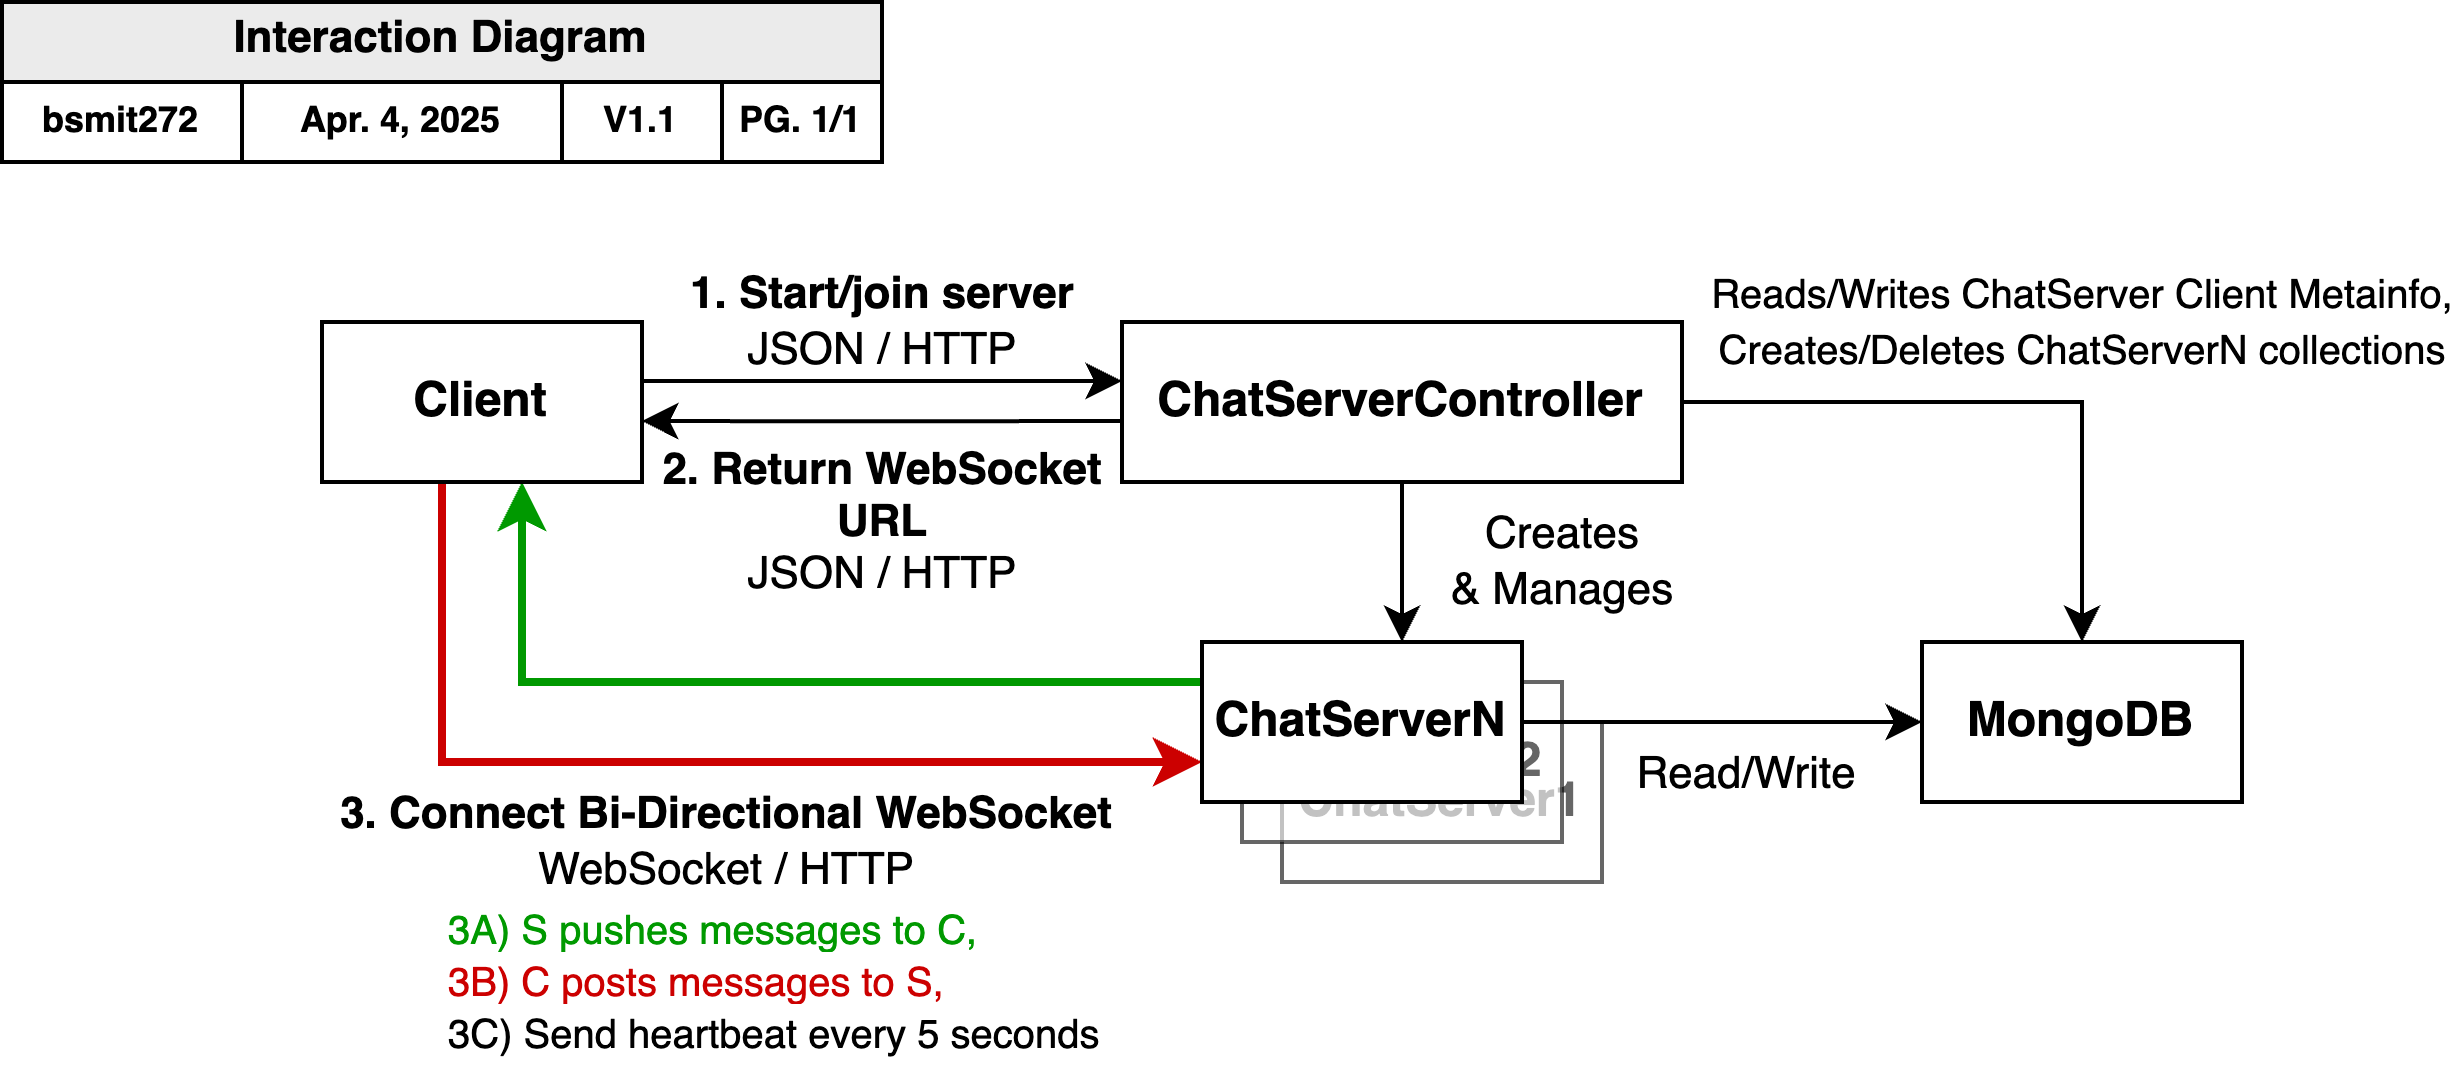

The diagram above was exported from draw.io. Its source (the exported page's mxGraphModel, read from the mxfile embedded in the PNG):
<mxGraphModel dx="830" dy="543" grid="1" gridSize="10" guides="1" tooltips="1" connect="1" arrows="1" fold="1" page="1" pageScale="1" pageWidth="1600" pageHeight="900" math="0" shadow="0">
  <root>
    <mxCell id="0" />
    <mxCell id="1" value="meta" style="" parent="0" />
    <mxCell id="voXpTZCkUfb73PYP0Lf0-6" value="&lt;b style=&quot;&quot;&gt;&lt;font style=&quot;font-size: 11px;&quot;&gt;Interaction Diagram&lt;/font&gt;&lt;/b&gt;" style="rounded=0;whiteSpace=wrap;html=1;fillColor=#EBEBEB;spacingBottom=2;" parent="1" vertex="1">
      <mxGeometry width="220" height="20" as="geometry" />
    </mxCell>
    <mxCell id="voXpTZCkUfb73PYP0Lf0-7" value="&lt;b&gt;&lt;font style=&quot;font-size: 9px;&quot;&gt;bsmit272&lt;/font&gt;&lt;/b&gt;" style="rounded=0;whiteSpace=wrap;html=1;spacingBottom=2;" parent="1" vertex="1">
      <mxGeometry y="20" width="60" height="20" as="geometry" />
    </mxCell>
    <mxCell id="voXpTZCkUfb73PYP0Lf0-8" value="&lt;b style=&quot;&quot;&gt;&lt;font style=&quot;font-size: 9px;&quot;&gt;Apr. 4, 2025&lt;/font&gt;&lt;/b&gt;" style="rounded=0;whiteSpace=wrap;html=1;spacingBottom=2;" parent="1" vertex="1">
      <mxGeometry x="60" y="20" width="80" height="20" as="geometry" />
    </mxCell>
    <mxCell id="voXpTZCkUfb73PYP0Lf0-9" value="&lt;b style=&quot;&quot;&gt;&lt;font style=&quot;font-size: 9px;&quot;&gt;V1.1&lt;/font&gt;&lt;/b&gt;" style="rounded=0;whiteSpace=wrap;html=1;spacingBottom=2;" parent="1" vertex="1">
      <mxGeometry x="140" y="20" width="40" height="20" as="geometry" />
    </mxCell>
    <mxCell id="voXpTZCkUfb73PYP0Lf0-10" value="&lt;b style=&quot;&quot;&gt;&lt;font style=&quot;font-size: 9px;&quot;&gt;PG. 1/1&lt;/font&gt;&lt;/b&gt;" style="rounded=0;whiteSpace=wrap;html=1;spacingBottom=2;" parent="1" vertex="1">
      <mxGeometry x="180" y="20" width="40" height="20" as="geometry" />
    </mxCell>
    <mxCell id="voXpTZCkUfb73PYP0Lf0-11" value="base" style="" parent="0" />
    <mxCell id="hdUJZ6KqFBFVXrBddTe7-1" value="&lt;div style=&quot;line-height: 110%;&quot;&gt;&lt;div&gt;&lt;font style=&quot;color: rgb(0, 153, 0); font-size: 10px; line-height: 110%;&quot;&gt;&lt;font style=&quot;color: rgb(0, 153, 0);&quot;&gt;3A) S pushes&amp;nbsp;&lt;span style=&quot;background-color: light-dark(#ffffff, var(--ge-dark-color, #121212));&quot;&gt;messages to C&lt;/span&gt;&lt;/font&gt;&lt;span style=&quot;background-color: light-dark(#ffffff, var(--ge-dark-color, #121212));&quot;&gt;&lt;font style=&quot;color: light-dark(rgb(0, 153, 0), rgb(255, 255, 255));&quot;&gt;,&lt;/font&gt;&lt;/span&gt;&lt;/font&gt;&lt;/div&gt;&lt;div&gt;&lt;span style=&quot;background-color: light-dark(#ffffff, var(--ge-dark-color, #121212));&quot;&gt;&lt;font style=&quot;color: light-dark(rgb(204, 0, 0), rgb(255, 255, 255)); font-size: 10px; line-height: 110%;&quot;&gt;3B) C posts messages to S,&lt;/font&gt;&lt;/span&gt;&lt;/div&gt;&lt;div&gt;&lt;span style=&quot;background-color: light-dark(#ffffff, var(--ge-dark-color, #121212));&quot;&gt;&lt;font style=&quot;color: light-dark(rgb(0, 0, 0), rgb(255, 255, 255)); font-size: 10px; line-height: 110%;&quot;&gt;3C) Send heartbeat every 5 seconds&lt;/font&gt;&lt;/span&gt;&lt;/div&gt;&lt;/div&gt;" style="text;html=1;align=left;verticalAlign=middle;resizable=0;points=[];autosize=1;strokeColor=none;fillColor=none;" vertex="1" parent="voXpTZCkUfb73PYP0Lf0-11">
      <mxGeometry x="110" y="220" width="190" height="50" as="geometry" />
    </mxCell>
    <mxCell id="voXpTZCkUfb73PYP0Lf0-16" style="edgeStyle=orthogonalEdgeStyle;rounded=0;orthogonalLoop=1;jettySize=auto;html=1;" parent="voXpTZCkUfb73PYP0Lf0-11" edge="1">
      <mxGeometry relative="1" as="geometry">
        <mxPoint x="160" y="94.76" as="sourcePoint" />
        <mxPoint x="280" y="94.76" as="targetPoint" />
      </mxGeometry>
    </mxCell>
    <mxCell id="voXpTZCkUfb73PYP0Lf0-17" value="&lt;b&gt;1. Start/join server&lt;/b&gt;&lt;div&gt;JSON / HTTP&lt;/div&gt;" style="edgeLabel;html=1;align=center;verticalAlign=middle;resizable=0;points=[];" parent="voXpTZCkUfb73PYP0Lf0-16" vertex="1" connectable="0">
      <mxGeometry x="-0.1071" relative="1" as="geometry">
        <mxPoint x="6" y="-15" as="offset" />
      </mxGeometry>
    </mxCell>
    <mxCell id="6n0vlLx7EbgfRCzlgPs_-2" style="edgeStyle=orthogonalEdgeStyle;rounded=0;orthogonalLoop=1;jettySize=auto;html=1;strokeColor=#009900;startArrow=classic;startFill=1;endArrow=none;strokeWidth=2;" edge="1" parent="voXpTZCkUfb73PYP0Lf0-11" source="voXpTZCkUfb73PYP0Lf0-14" target="voXpTZCkUfb73PYP0Lf0-23">
      <mxGeometry relative="1" as="geometry">
        <Array as="points">
          <mxPoint x="130" y="170" />
        </Array>
      </mxGeometry>
    </mxCell>
    <mxCell id="6n0vlLx7EbgfRCzlgPs_-3" value="&lt;b&gt;3. Connect Bi-Directional WebSocket&lt;/b&gt;&lt;div&gt;WebSocket / HTTP&lt;/div&gt;" style="edgeLabel;html=1;align=center;verticalAlign=middle;resizable=0;points=[];" vertex="1" connectable="0" parent="6n0vlLx7EbgfRCzlgPs_-2">
      <mxGeometry x="-0.1436" y="-1" relative="1" as="geometry">
        <mxPoint x="6" y="39" as="offset" />
      </mxGeometry>
    </mxCell>
    <mxCell id="6n0vlLx7EbgfRCzlgPs_-4" style="edgeStyle=orthogonalEdgeStyle;rounded=0;orthogonalLoop=1;jettySize=auto;html=1;startArrow=none;startFill=0;strokeColor=#CC0000;strokeWidth=2;" edge="1" parent="voXpTZCkUfb73PYP0Lf0-11" source="voXpTZCkUfb73PYP0Lf0-14" target="voXpTZCkUfb73PYP0Lf0-23">
      <mxGeometry relative="1" as="geometry">
        <Array as="points">
          <mxPoint x="110" y="190" />
        </Array>
      </mxGeometry>
    </mxCell>
    <mxCell id="voXpTZCkUfb73PYP0Lf0-14" value="&lt;b&gt;Client&lt;/b&gt;" style="rounded=0;whiteSpace=wrap;html=1;" parent="voXpTZCkUfb73PYP0Lf0-11" vertex="1">
      <mxGeometry x="80" y="80" width="80" height="40" as="geometry" />
    </mxCell>
    <mxCell id="voXpTZCkUfb73PYP0Lf0-24" style="edgeStyle=orthogonalEdgeStyle;rounded=0;orthogonalLoop=1;jettySize=auto;html=1;" parent="voXpTZCkUfb73PYP0Lf0-11" target="voXpTZCkUfb73PYP0Lf0-23" edge="1">
      <mxGeometry relative="1" as="geometry">
        <Array as="points">
          <mxPoint x="350" y="150" />
          <mxPoint x="350" y="150" />
        </Array>
        <mxPoint x="350" y="120" as="sourcePoint" />
      </mxGeometry>
    </mxCell>
    <mxCell id="voXpTZCkUfb73PYP0Lf0-25" value="Creates&lt;div&gt;&amp;amp; Manages&lt;/div&gt;" style="edgeLabel;html=1;align=center;verticalAlign=middle;resizable=0;points=[];" parent="voXpTZCkUfb73PYP0Lf0-24" vertex="1" connectable="0">
      <mxGeometry x="-0.2222" relative="1" as="geometry">
        <mxPoint x="40" y="4" as="offset" />
      </mxGeometry>
    </mxCell>
    <mxCell id="voXpTZCkUfb73PYP0Lf0-33" style="edgeStyle=orthogonalEdgeStyle;rounded=0;orthogonalLoop=1;jettySize=auto;html=1;" parent="voXpTZCkUfb73PYP0Lf0-11" edge="1">
      <mxGeometry relative="1" as="geometry">
        <mxPoint x="280" y="104.76" as="sourcePoint" />
        <mxPoint x="160" y="104.76" as="targetPoint" />
        <Array as="points">
          <mxPoint x="220" y="104.76" />
          <mxPoint x="220" y="104.76" />
        </Array>
      </mxGeometry>
    </mxCell>
    <mxCell id="voXpTZCkUfb73PYP0Lf0-34" value="&lt;b&gt;2. Return WebSocket&lt;/b&gt;&lt;div&gt;&lt;b&gt;URL&lt;/b&gt;&lt;div&gt;JSON / HTTP&lt;/div&gt;&lt;/div&gt;" style="edgeLabel;html=1;align=center;verticalAlign=middle;resizable=0;points=[];" parent="voXpTZCkUfb73PYP0Lf0-33" vertex="1" connectable="0">
      <mxGeometry x="0.0897" y="1" relative="1" as="geometry">
        <mxPoint x="5" y="24" as="offset" />
      </mxGeometry>
    </mxCell>
    <mxCell id="ZDT2kUS3tcSiXAuCT0_a-4" style="edgeStyle=orthogonalEdgeStyle;rounded=0;orthogonalLoop=1;jettySize=auto;html=1;" parent="voXpTZCkUfb73PYP0Lf0-11" source="voXpTZCkUfb73PYP0Lf0-15" target="ZDT2kUS3tcSiXAuCT0_a-1" edge="1">
      <mxGeometry relative="1" as="geometry" />
    </mxCell>
    <mxCell id="Ep4kCMPA-fvZETJXumpr-1" value="&lt;font style=&quot;font-size: 10px;&quot;&gt;Reads/Writes ChatServer Client Metainfo,&lt;/font&gt;&lt;div&gt;&lt;font style=&quot;font-size: 10px;&quot;&gt;Creates/Deletes ChatServerN collections&lt;/font&gt;&lt;/div&gt;" style="edgeLabel;html=1;align=center;verticalAlign=middle;resizable=0;points=[];" parent="ZDT2kUS3tcSiXAuCT0_a-4" vertex="1" connectable="0">
      <mxGeometry x="-0.5042" y="-1" relative="1" as="geometry">
        <mxPoint x="60" y="-21" as="offset" />
      </mxGeometry>
    </mxCell>
    <mxCell id="voXpTZCkUfb73PYP0Lf0-15" value="&lt;b&gt;ChatServerController&lt;/b&gt;" style="rounded=0;whiteSpace=wrap;html=1;" parent="voXpTZCkUfb73PYP0Lf0-11" vertex="1">
      <mxGeometry x="280" y="80" width="140" height="40" as="geometry" />
    </mxCell>
    <mxCell id="voXpTZCkUfb73PYP0Lf0-20" value="&lt;b&gt;ChatServer1&lt;/b&gt;" style="rounded=0;whiteSpace=wrap;html=1;textOpacity=60;opacity=60;" parent="voXpTZCkUfb73PYP0Lf0-11" vertex="1">
      <mxGeometry x="320" y="180" width="80" height="40" as="geometry" />
    </mxCell>
    <mxCell id="voXpTZCkUfb73PYP0Lf0-22" value="&lt;b&gt;ChatServer2&lt;/b&gt;" style="rounded=0;whiteSpace=wrap;html=1;textOpacity=60;opacity=60;" parent="voXpTZCkUfb73PYP0Lf0-11" vertex="1">
      <mxGeometry x="310" y="170" width="80" height="40" as="geometry" />
    </mxCell>
    <mxCell id="ZDT2kUS3tcSiXAuCT0_a-2" style="edgeStyle=orthogonalEdgeStyle;rounded=0;orthogonalLoop=1;jettySize=auto;html=1;" parent="voXpTZCkUfb73PYP0Lf0-11" source="voXpTZCkUfb73PYP0Lf0-23" target="ZDT2kUS3tcSiXAuCT0_a-1" edge="1">
      <mxGeometry relative="1" as="geometry" />
    </mxCell>
    <mxCell id="ZDT2kUS3tcSiXAuCT0_a-3" value="Read/Write&lt;div&gt;&lt;br&gt;&lt;/div&gt;" style="edgeLabel;html=1;align=center;verticalAlign=middle;resizable=0;points=[];" parent="ZDT2kUS3tcSiXAuCT0_a-2" vertex="1" connectable="0">
      <mxGeometry x="-0.1983" relative="1" as="geometry">
        <mxPoint x="16" y="20" as="offset" />
      </mxGeometry>
    </mxCell>
    <mxCell id="voXpTZCkUfb73PYP0Lf0-23" value="&lt;b&gt;ChatServerN&lt;/b&gt;" style="rounded=0;whiteSpace=wrap;html=1;" parent="voXpTZCkUfb73PYP0Lf0-11" vertex="1">
      <mxGeometry x="300" y="160" width="80" height="40" as="geometry" />
    </mxCell>
    <mxCell id="ZDT2kUS3tcSiXAuCT0_a-1" value="&lt;b&gt;MongoDB&lt;/b&gt;" style="rounded=0;whiteSpace=wrap;html=1;" parent="voXpTZCkUfb73PYP0Lf0-11" vertex="1">
      <mxGeometry x="480" y="160" width="80" height="40" as="geometry" />
    </mxCell>
  </root>
</mxGraphModel>